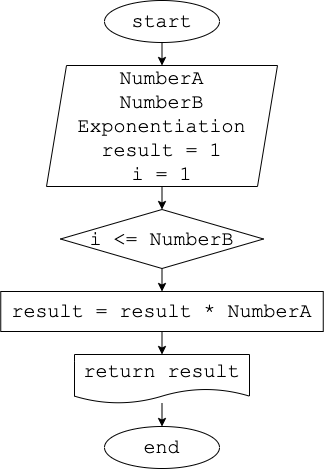

The diagram above was exported from draw.io. Its source (the exported page's mxGraphModel, read from the mxfile embedded in the PNG):
<mxGraphModel dx="654" dy="801" grid="0" gridSize="10" guides="1" tooltips="1" connect="1" arrows="1" fold="1" page="0" pageScale="1" pageWidth="827" pageHeight="1169" math="0" shadow="0">
  <root>
    <mxCell id="0" />
    <mxCell id="1" parent="0" />
    <mxCell id="8" style="edgeStyle=none;html=1;exitX=0.5;exitY=1;exitDx=0;exitDy=0;fontFamily=Courier New;fontSize=20;" edge="1" parent="1" source="2" target="3">
      <mxGeometry relative="1" as="geometry" />
    </mxCell>
    <mxCell id="2" value="start" style="ellipse;whiteSpace=wrap;html=1;fontSize=20;fontFamily=Courier New;" vertex="1" parent="1">
      <mxGeometry x="280" y="-16" width="115" height="42" as="geometry" />
    </mxCell>
    <mxCell id="9" style="edgeStyle=none;html=1;exitX=0.5;exitY=1;exitDx=0;exitDy=0;fontFamily=Courier New;fontSize=20;" edge="1" parent="1" source="3" target="5">
      <mxGeometry relative="1" as="geometry" />
    </mxCell>
    <mxCell id="3" value="NumberA&lt;br&gt;NumberB&lt;br&gt;Exponentiation&lt;br&gt;result = 1&lt;br&gt;i = 1" style="shape=parallelogram;perimeter=parallelogramPerimeter;whiteSpace=wrap;html=1;fixedSize=1;fontFamily=Courier New;fontSize=20;" vertex="1" parent="1">
      <mxGeometry x="222" y="49" width="231" height="121" as="geometry" />
    </mxCell>
    <mxCell id="10" style="edgeStyle=none;html=1;exitX=0.5;exitY=1;exitDx=0;exitDy=0;fontFamily=Courier New;fontSize=20;" edge="1" parent="1" source="5" target="7">
      <mxGeometry relative="1" as="geometry" />
    </mxCell>
    <mxCell id="5" value="i &amp;lt;= NumberB" style="rhombus;whiteSpace=wrap;html=1;fontFamily=Courier New;fontSize=20;" vertex="1" parent="1">
      <mxGeometry x="236" y="193" width="203" height="59" as="geometry" />
    </mxCell>
    <mxCell id="12" style="edgeStyle=none;html=1;exitX=0.5;exitY=1;exitDx=0;exitDy=0;fontFamily=Courier New;fontSize=20;" edge="1" parent="1" source="7" target="11">
      <mxGeometry relative="1" as="geometry" />
    </mxCell>
    <mxCell id="7" value="result = result * NumberA" style="rounded=0;whiteSpace=wrap;html=1;fontFamily=Courier New;fontSize=20;" vertex="1" parent="1">
      <mxGeometry x="176.25" y="275" width="322.5" height="40" as="geometry" />
    </mxCell>
    <mxCell id="14" style="edgeStyle=none;html=1;fontFamily=Courier New;fontSize=20;" edge="1" parent="1" source="11" target="13">
      <mxGeometry relative="1" as="geometry" />
    </mxCell>
    <mxCell id="11" value="return result" style="shape=document;whiteSpace=wrap;html=1;boundedLbl=1;fontFamily=Courier New;fontSize=20;" vertex="1" parent="1">
      <mxGeometry x="250" y="338" width="175" height="49" as="geometry" />
    </mxCell>
    <mxCell id="13" value="end" style="ellipse;whiteSpace=wrap;html=1;fontSize=20;fontFamily=Courier New;" vertex="1" parent="1">
      <mxGeometry x="280" y="410" width="115" height="42" as="geometry" />
    </mxCell>
  </root>
</mxGraphModel>